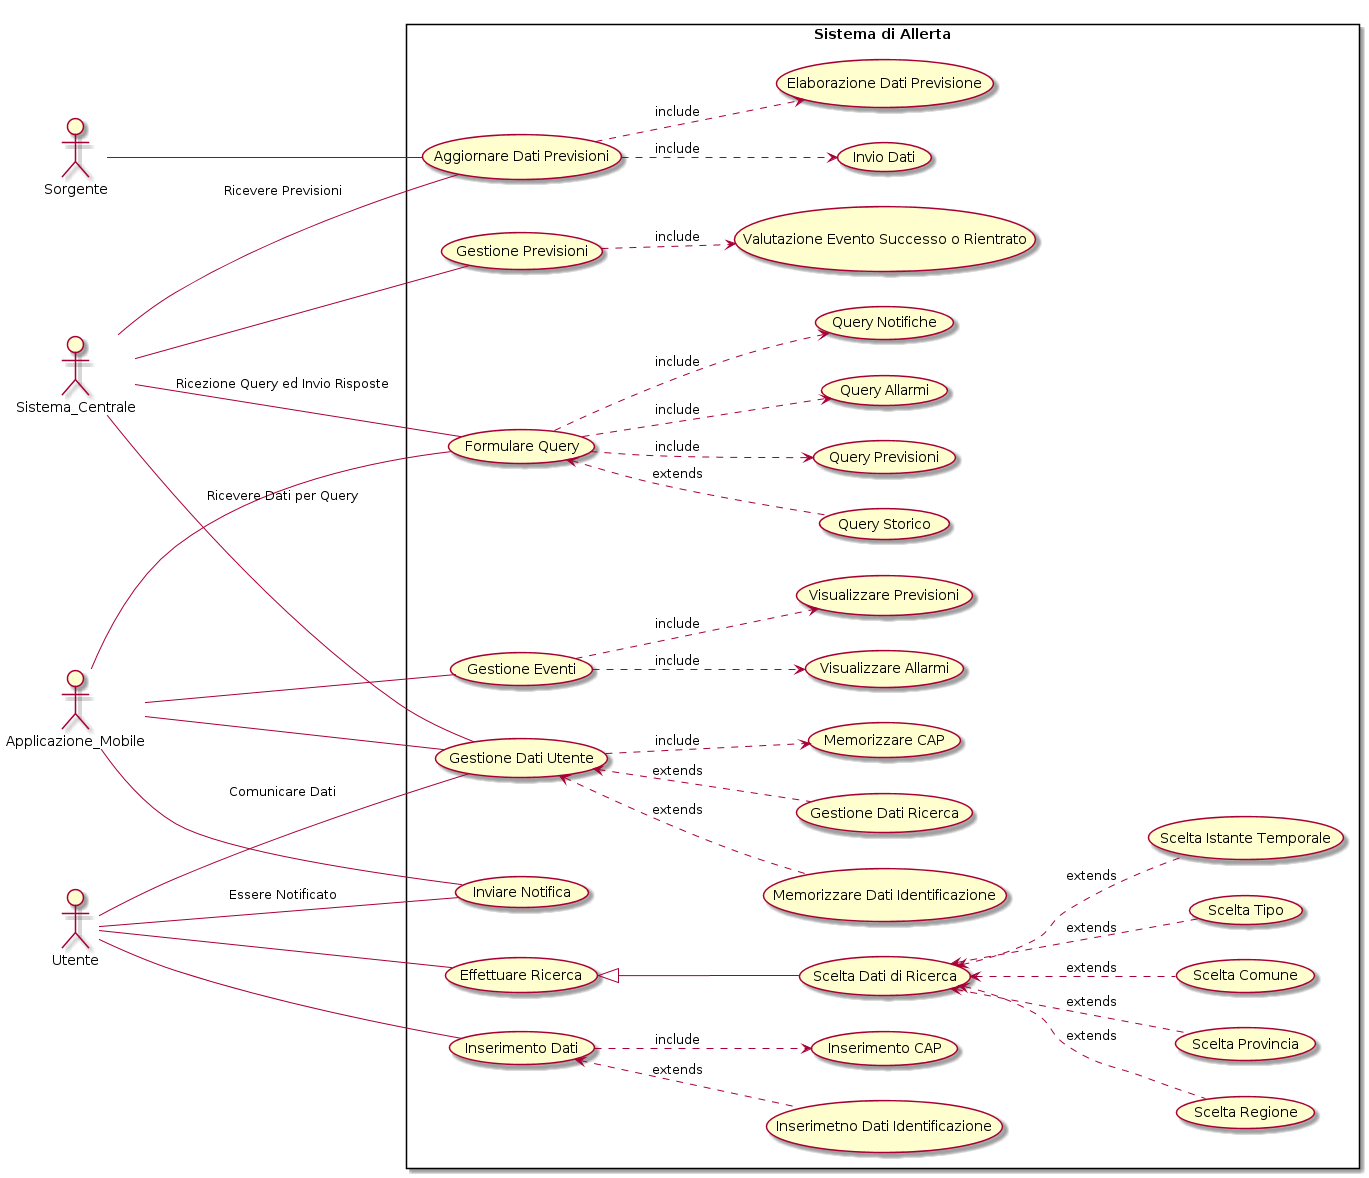

The diagram above was rendered by PlantUML. Its source (embedded in the PNG):
@startuml
left to right direction
skinparam packageStyle rectangle
actor Sorgente
actor Sistema_Centrale
actor Applicazione_Mobile
actor Utente
rectangle "Sistema di Allerta" {
    Sorgente -- (Aggiornare Dati Previsioni)
    (Aggiornare Dati Previsioni) ..> (Elaborazione Dati Previsione) : include
    (Aggiornare Dati Previsioni) ..> (Invio Dati) : include
    Sistema_Centrale -- (Aggiornare Dati Previsioni) : Ricevere Previsioni
    Sistema_Centrale -- (Gestione Previsioni)
    (Gestione Previsioni) ..> (Valutazione Evento Successo o Rientrato) : include
    Applicazione_Mobile -- (Formulare Query)
    Sistema_Centrale -- (Formulare Query) : Ricezione Query ed Invio Risposte
    (Formulare Query) ..> (Query Previsioni) : include
    (Formulare Query) ..> (Query Allarmi) : include
    (Formulare Query) ..> (Query Notifiche) : include
    (Formulare Query) <.. (Query Storico) : extends
    Applicazione_Mobile -- (Gestione Dati Utente)
    Sistema_Centrale -- (Gestione Dati Utente) : Ricevere Dati per Query
    Utente -- (Gestione Dati Utente) : Comunicare Dati
    (Gestione Dati Utente) ..> (Memorizzare CAP) : include
    (Gestione Dati Utente) <.. (Memorizzare Dati Identificazione) : extends
    (Gestione Dati Utente) <.. (Gestione Dati Ricerca) : extends
    Applicazione_Mobile -- (Inviare Notifica)
    Utente -- (Inviare Notifica) : Essere Notificato
    Applicazione_Mobile -- (Gestione Eventi)
    (Gestione Eventi) ..> (Visualizzare Previsioni) : include
    (Gestione Eventi) ..> (Visualizzare Allarmi) : include
    Utente -- (Inserimento Dati)
    (Inserimento Dati) ..> (Inserimento CAP) : include
    (Inserimento Dati) <.. (Inserimetno Dati Identificazione) : extends
    Utente -- (Effettuare Ricerca)
    (Effettuare Ricerca) <|-- (Scelta Dati di Ricerca)
    (Scelta Dati di Ricerca) <.. (Scelta Regione) : extends
    (Scelta Dati di Ricerca) <.. (Scelta Provincia) : extends
    (Scelta Dati di Ricerca) <.. (Scelta Comune) : extends
    (Scelta Dati di Ricerca) <.. (Scelta Tipo) : extends
    (Scelta Dati di Ricerca) <.. (Scelta Istante Temporale) : extends
}
@enduml